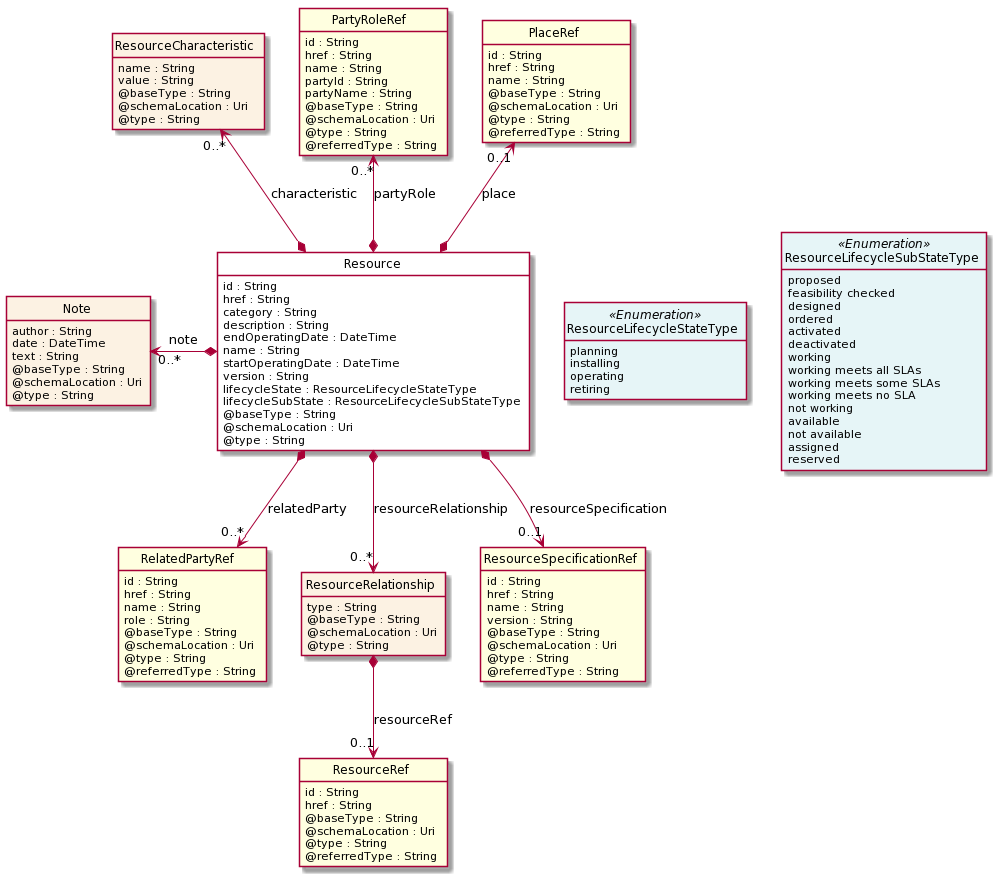

The diagram above was rendered by PlantUML. Its source (embedded in the PNG):
@startuml
hide circle
hide methods
hide stereotype
show <<Enumeration>> stereotype
skinparam class {
   BackgroundColor<<Enumeration>> #E6F5F7
   BackgroundColor<<Ref>> #FFFFE0
   BackgroundColor<<Pivot>> #FFFFFFF
   BackgroundColor #FCF2E3
}

class Resource <<Pivot>> {
    id : String
    href : String
    category : String
    description : String
    endOperatingDate : DateTime
    name : String
    startOperatingDate : DateTime
    version : String
    lifecycleState : ResourceLifecycleStateType
    lifecycleSubState : ResourceLifecycleSubStateType
    @baseType : String
    @schemaLocation : Uri
    @type : String
}

class ResourceLifecycleStateType <<Enumeration>> {
    planning
    installing
    operating
    retiring
}

class ResourceLifecycleSubStateType <<Enumeration>> {
    proposed
    feasibility checked
    designed
    ordered
    activated
    deactivated
    working
    working meets all SLAs
    working meets some SLAs
    working meets no SLA
    not working
    available
    not available
    assigned
    reserved
}


class ResourceCharacteristic {
    name : String
    value : String
    @baseType : String
    @schemaLocation : Uri
    @type : String
}

class Note {
    author : String
    date : DateTime
    text : String
    @baseType : String
    @schemaLocation : Uri
    @type : String
}

class PartyRoleRef <<Ref>> {
    id : String
    href : String
    name : String
    partyId : String
    partyName : String
    @baseType : String
    @schemaLocation : Uri
    @type : String
    @referredType : String
}

class PlaceRef <<Ref>> {
    id : String
    href : String
    name : String
    @baseType : String
    @schemaLocation : Uri
    @type : String
    @referredType : String
}

class RelatedPartyRef <<Ref>> {
    id : String
    href : String
    name : String
    role : String
    @baseType : String
    @schemaLocation : Uri
    @type : String
    @referredType : String
}

class ResourceRelationship {
    type : String
    @baseType : String
    @schemaLocation : Uri
    @type : String
}

class ResourceRef <<Ref>> {
    id : String
    href : String
    @baseType : String
    @schemaLocation : Uri
    @type : String
    @referredType : String
}

class ResourceSpecificationRef <<Ref>> {
    id : String
    href : String
    name : String
    version : String
    @baseType : String
    @schemaLocation : Uri
    @type : String
    @referredType : String
}


Resource -right[hidden]-> ResourceLifecycleStateType
ResourceLifecycleStateType -right[hidden]-> ResourceLifecycleSubStateType
Note "0..*" <-left-* Resource : note
ResourceCharacteristic "0..*" <--* Resource : characteristic
PartyRoleRef "0..*" <--* Resource : partyRole
PlaceRef "0..1" <--* Resource : place
Resource *-->  "0..*" RelatedPartyRef : relatedParty
Resource *-->  "0..*" ResourceRelationship : resourceRelationship
Resource *-->  "0..1" ResourceSpecificationRef : resourceSpecification






ResourceRelationship *-->  "0..1" ResourceRef : resourceRef


@enduml